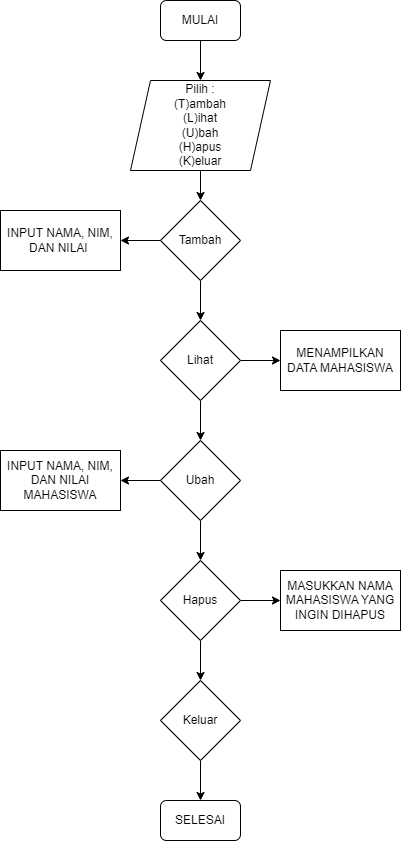

The diagram above was exported from draw.io. Its source (the exported page's mxGraphModel, read from the mxfile embedded in the PNG):
<mxGraphModel dx="490" dy="419" grid="1" gridSize="10" guides="1" tooltips="1" connect="1" arrows="1" fold="1" page="1" pageScale="1" pageWidth="850" pageHeight="1100" math="0" shadow="0">
  <root>
    <mxCell id="0" />
    <mxCell id="1" parent="0" />
    <mxCell id="4" value="" style="edgeStyle=none;html=1;" edge="1" parent="1" source="2" target="3">
      <mxGeometry relative="1" as="geometry" />
    </mxCell>
    <mxCell id="2" value="MULAI" style="rounded=1;whiteSpace=wrap;html=1;" vertex="1" parent="1">
      <mxGeometry x="200" width="80" height="40" as="geometry" />
    </mxCell>
    <mxCell id="8" value="" style="edgeStyle=none;html=1;" edge="1" parent="1" source="3" target="7">
      <mxGeometry relative="1" as="geometry" />
    </mxCell>
    <mxCell id="3" value="Pilih :&lt;br&gt;(T)ambah&lt;br&gt;(L)ihat&lt;br&gt;(U)bah&lt;br&gt;(H)apus&lt;br&gt;(K)eluar" style="shape=parallelogram;perimeter=parallelogramPerimeter;whiteSpace=wrap;html=1;fixedSize=1;" vertex="1" parent="1">
      <mxGeometry x="170" y="80" width="140" height="90" as="geometry" />
    </mxCell>
    <mxCell id="10" value="" style="edgeStyle=none;html=1;" edge="1" parent="1" source="7" target="9">
      <mxGeometry relative="1" as="geometry" />
    </mxCell>
    <mxCell id="12" value="" style="edgeStyle=none;html=1;" edge="1" parent="1" source="7" target="11">
      <mxGeometry relative="1" as="geometry" />
    </mxCell>
    <mxCell id="7" value="Tambah" style="rhombus;whiteSpace=wrap;html=1;" vertex="1" parent="1">
      <mxGeometry x="200" y="200" width="80" height="80" as="geometry" />
    </mxCell>
    <mxCell id="9" value="INPUT NAMA, NIM, DAN NILAI&amp;nbsp;" style="whiteSpace=wrap;html=1;" vertex="1" parent="1">
      <mxGeometry x="40" y="210" width="120" height="60" as="geometry" />
    </mxCell>
    <mxCell id="14" value="" style="edgeStyle=none;html=1;" edge="1" parent="1" source="11" target="13">
      <mxGeometry relative="1" as="geometry" />
    </mxCell>
    <mxCell id="16" value="" style="edgeStyle=none;html=1;" edge="1" parent="1" source="11" target="15">
      <mxGeometry relative="1" as="geometry" />
    </mxCell>
    <mxCell id="11" value="Lihat" style="rhombus;whiteSpace=wrap;html=1;" vertex="1" parent="1">
      <mxGeometry x="200" y="320" width="80" height="80" as="geometry" />
    </mxCell>
    <mxCell id="13" value="MENAMPILKAN DATA MAHASISWA" style="whiteSpace=wrap;html=1;" vertex="1" parent="1">
      <mxGeometry x="320" y="330" width="120" height="60" as="geometry" />
    </mxCell>
    <mxCell id="18" value="" style="edgeStyle=none;html=1;" edge="1" parent="1" source="15" target="17">
      <mxGeometry relative="1" as="geometry" />
    </mxCell>
    <mxCell id="21" value="" style="edgeStyle=none;html=1;" edge="1" parent="1" source="15" target="20">
      <mxGeometry relative="1" as="geometry" />
    </mxCell>
    <mxCell id="15" value="Ubah" style="rhombus;whiteSpace=wrap;html=1;" vertex="1" parent="1">
      <mxGeometry x="200" y="440" width="80" height="80" as="geometry" />
    </mxCell>
    <mxCell id="17" value="INPUT NAMA, NIM, DAN NILAI MAHASISWA" style="whiteSpace=wrap;html=1;" vertex="1" parent="1">
      <mxGeometry x="40" y="450" width="120" height="60" as="geometry" />
    </mxCell>
    <mxCell id="23" value="" style="edgeStyle=none;html=1;" edge="1" parent="1" source="20" target="22">
      <mxGeometry relative="1" as="geometry" />
    </mxCell>
    <mxCell id="25" value="" style="edgeStyle=none;html=1;" edge="1" parent="1" source="20" target="24">
      <mxGeometry relative="1" as="geometry" />
    </mxCell>
    <mxCell id="20" value="Hapus" style="rhombus;whiteSpace=wrap;html=1;" vertex="1" parent="1">
      <mxGeometry x="200" y="560" width="80" height="80" as="geometry" />
    </mxCell>
    <mxCell id="22" value="MASUKKAN NAMA MAHASISWA YANG INGIN DIHAPUS" style="whiteSpace=wrap;html=1;" vertex="1" parent="1">
      <mxGeometry x="320" y="570" width="120" height="60" as="geometry" />
    </mxCell>
    <mxCell id="27" value="" style="edgeStyle=none;html=1;" edge="1" parent="1" source="24" target="26">
      <mxGeometry relative="1" as="geometry" />
    </mxCell>
    <mxCell id="24" value="Keluar" style="rhombus;whiteSpace=wrap;html=1;" vertex="1" parent="1">
      <mxGeometry x="200" y="680" width="80" height="80" as="geometry" />
    </mxCell>
    <mxCell id="26" value="SELESAI" style="rounded=1;whiteSpace=wrap;html=1;" vertex="1" parent="1">
      <mxGeometry x="200" y="800" width="80" height="40" as="geometry" />
    </mxCell>
  </root>
</mxGraphModel>